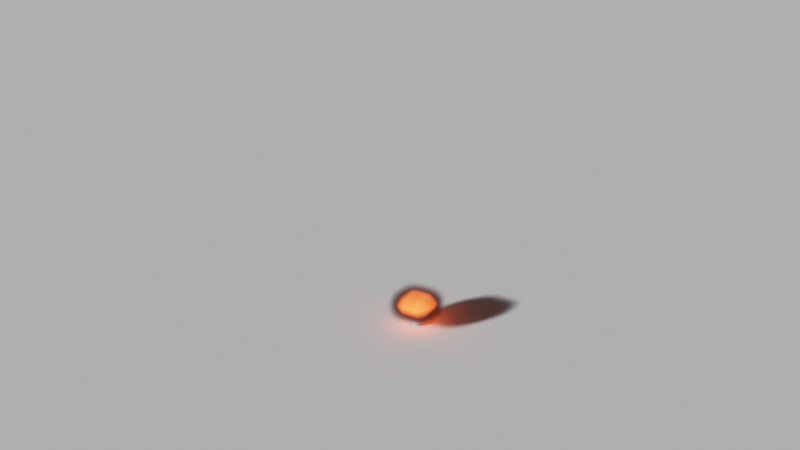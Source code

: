 # Source: Explosion_Cycles_Project_File.blend  (saved by Blender 3.3.6; exported with 4.5.12 LTS)
import bpy
from mathutils import Matrix  # noqa: F401  (used for matrix-valued properties, if any)

bpy.ops.wm.read_factory_settings(use_empty=True)
scene = bpy.context.scene
scene.name = 'Scene'

# ---- collections
col_collection = bpy.data.collections.new('Collection'); scene.collection.children.link(col_collection)

# ---- materials (node trees are filled in below, after node groups)
mat_smoke_domain_material = bpy.data.materials.new('Smoke Domain Material')

# ---- material node trees
mat_smoke_domain_material.use_nodes = True; mat_smoke_domain_material.node_tree.nodes.clear()
_N = mat_smoke_domain_material.node_tree.nodes; _L = mat_smoke_domain_material.node_tree.links
n0 = _N.new('ShaderNodeMath'); n0.name = 'Math'; n0.location = (880, 160)
n0.operation = 'MULTIPLY'
n0.inputs[1].default_value = 100.0
n1 = _N.new('ShaderNodeVolumePrincipled'); n1.name = 'Principled Volume'; n1.location = (1040, 160)
n1.inputs[0].default_value = (0.1184, 0.1184, 0.1184, 1.0)
n1.inputs[6].default_value = 1000.0
n2 = _N.new('ShaderNodeOutputMaterial'); n2.name = 'Material Output'; n2.location = (1300, 160)
n3 = _N.new('ShaderNodeVolumeInfo'); n3.name = 'Volume Info'; n3.location = (394, 160)
n4 = _N.new('ShaderNodeValToRGB'); n4.name = 'ColorRamp'; n4.location = (620, 160)
n4.color_ramp.interpolation = 'CONSTANT'
while len(n4.color_ramp.elements) > 1: n4.color_ramp.elements.remove(n4.color_ramp.elements[-1])
n4.color_ramp.elements[0].position = 0.0; n4.color_ramp.elements[0].color = (0.0, 0.0, 0.0, 1.0)
_e = n4.color_ramp.elements.new(0.005273); _e.color = (1.0, 1.0, 1.0, 1.0)
n5 = _N.new('ShaderNodeAttribute'); n5.name = 'Attribute'; n5.location = (378, -59)
n5.attribute_name = 'heat'
n6 = _N.new('ShaderNodeValToRGB'); n6.name = 'ColorRamp.001'; n6.location = (621, -60)
n6.color_ramp.interpolation = 'EASE'
while len(n6.color_ramp.elements) > 1: n6.color_ramp.elements.remove(n6.color_ramp.elements[-1])
n6.color_ramp.elements[0].position = 0.1455; n6.color_ramp.elements[0].color = (0.0, 0.0, 0.0, 1.0)
_e = n6.color_ramp.elements.new(0.6102); _e.color = (0.6484, 0.05289, 0.007729, 1.0)
_e = n6.color_ramp.elements.new(0.8773); _e.color = (1.0, 0.5852, 0.1362, 1.0)
_L.new(n1.outputs[0], n2.inputs[1])
_L.new(n3.outputs[1], n4.inputs[0])
_L.new(n4.outputs[0], n0.inputs[0])
_L.new(n0.outputs[0], n1.inputs[2])
_L.new(n6.outputs[0], n1.inputs[7])
_L.new(n5.outputs[2], n6.inputs[0])
n2.is_active_output = True

# ---- world
world_world = bpy.data.worlds.new('World'); scene.world = world_world
world_world.use_nodes = True; world_world.node_tree.nodes.clear()
_N = world_world.node_tree.nodes; _L = world_world.node_tree.links
n0 = _N.new('ShaderNodeOutputWorld'); n0.name = 'World Output'; n0.location = (300, 300)
n1 = _N.new('ShaderNodeBackground'); n1.name = 'Background'; n1.location = (10, 300)
n1.inputs[0].default_value = (0.03522, 0.03522, 0.03522, 1.0)
_L.new(n1.outputs[0], n0.inputs[0])
n0.is_active_output = True
world_world.color = (0.05088, 0.05088, 0.05088)
world_world.use_sun_shadow = False
world_world.sun_shadow_jitter_overblur = 0.0

# ---- cameras
cam_camera = bpy.data.cameras.new('Camera')

# ---- lights
light_point = bpy.data.lights.new('Point', 'SUN')
light_point.transmission_factor = 0.0
light_point.energy = 5.0
light_point.shadow_soft_size = 0.25

# ---- meshes
me_icosphere_001 = bpy.data.meshes.new('Icosphere.001')
me_icosphere_001.from_pydata([(0.0, 0.0, -0.125), (0.09045, -0.06572, -0.0559), (-0.03455, -0.1063, -0.0559), (-0.1118, 0.0, -0.0559), (-0.03455, 0.1063, -0.0559), (0.09045, 0.06572, -0.0559), (0.03455, -0.1063, 0.0559), (-0.09045, -0.06572, 0.0559), (-0.09045, 0.06572, 0.0559), (0.03455, 0.1063, 0.0559), (0.1118, 0.0, 0.0559), (0.0, 0.0, 0.125), (-0.02031, -0.0625, -0.1063), (0.05317, -0.03863, -0.1063), (0.03286, -0.1011, -0.06572), (0.1063, 0.0, -0.06572), (0.05317, 0.03863, -0.1063), (-0.06572, 0.0, -0.1063), (-0.08602, -0.0625, -0.06572), (-0.02031, 0.0625, -0.1063), (-0.08602, 0.0625, -0.06572), (0.03286, 0.1011, -0.06572), (0.1189, -0.03863, 0.0), (0.1189, 0.03863, 0.0), (0.0, -0.125, 0.0), (0.07347, -0.1011, 0.0), (-0.1189, -0.03863, 0.0), (-0.07347, -0.1011, 0.0), (-0.07347, 0.1011, 0.0), (-0.1189, 0.03863, 0.0), (0.07347, 0.1011, 0.0), (0.0, 0.125, 0.0), (0.08602, -0.0625, 0.06572), (-0.03286, -0.1011, 0.06572), (-0.1063, 0.0, 0.06572), (-0.03286, 0.1011, 0.06572), (0.08602, 0.0625, 0.06572), (0.02031, -0.0625, 0.1063), (0.06572, 0.0, 0.1063), (-0.05317, -0.03863, 0.1063), (-0.05317, 0.03863, 0.1063), (0.02031, 0.0625, 0.1063)], [], [(0, 13, 12), (1, 13, 15), (0, 12, 17), (0, 17, 19), (0, 19, 16), (1, 15, 22), (2, 14, 24), (3, 18, 26), (4, 20, 28), (5, 21, 30), (1, 22, 25), (2, 24, 27), (3, 26, 29), (4, 28, 31), (5, 30, 23), (6, 32, 37), (7, 33, 39), (8, 34, 40), (9, 35, 41), (10, 36, 38), (38, 41, 11), (38, 36, 41), (36, 9, 41), (41, 40, 11), (41, 35, 40), (35, 8, 40), (40, 39, 11), (40, 34, 39), (34, 7, 39), (39, 37, 11), (39, 33, 37), (33, 6, 37), (37, 38, 11), (37, 32, 38), (32, 10, 38), (23, 36, 10), (23, 30, 36), (30, 9, 36), (31, 35, 9), (31, 28, 35), (28, 8, 35), (29, 34, 8), (29, 26, 34), (26, 7, 34), (27, 33, 7), (27, 24, 33), (24, 6, 33), (25, 32, 6), (25, 22, 32), (22, 10, 32), (30, 31, 9), (30, 21, 31), (21, 4, 31), (28, 29, 8), (28, 20, 29), (20, 3, 29), (26, 27, 7), (26, 18, 27), (18, 2, 27), (24, 25, 6), (24, 14, 25), (14, 1, 25), (22, 23, 10), (22, 15, 23), (15, 5, 23), (16, 21, 5), (16, 19, 21), (19, 4, 21), (19, 20, 4), (19, 17, 20), (17, 3, 20), (17, 18, 3), (17, 12, 18), (12, 2, 18), (15, 16, 5), (15, 13, 16), (13, 0, 16), (12, 14, 2), (12, 13, 14), (13, 1, 14)])
_uv = me_icosphere_001.uv_layers.new(name='UVMap')
_uv.uv.foreach_set('vector', [0.1818, 0.0, 0.2273, 0.07873, 0.1364, 0.07873, 0.2727, 0.1575, 0.3182, 0.07873, 0.3636, 0.1575, 0.9091, 0.0, 0.9545, 0.07873, 0.8636, 0.07873, 0.7273, 0.0, 0.7727, 0.07873, 0.6818, 0.07873, 0.5455, 0.0, 0.5909, 0.07873, 0.5, 0.07873, 0.2727, 0.1575, 0.3636, 0.1575, 0.3182, 0.2362, 0.09091, 0.1575, 0.1818, 0.1575, 0.1364, 0.2362, 0.8182, 0.1575, 0.9091, 0.1575, 0.8636, 0.2362, 0.6364, 0.1575, 0.7273, 0.1575, 0.6818, 0.2362, 0.4545, 0.1575, 0.5455, 0.1575, 0.5, 0.2362, 0.2727, 0.1575, 0.3182, 0.2362, 0.2273, 0.2362, 0.09091, 0.1575, 0.1364, 0.2362, 0.04546, 0.2362, 0.8182, 0.1575, 0.8636, 0.2362, 0.7727, 0.2362, 0.6364, 0.1575, 0.6818, 0.2362, 0.5909, 0.2362, 0.4545, 0.1575, 0.5, 0.2362, 0.4091, 0.2362, 0.1818, 0.3149, 0.2727, 0.3149, 0.2273, 0.3937, 0.0, 0.3149, 0.09091, 0.3149, 0.04546, 0.3937, 0.7273, 0.3149, 0.8182, 0.3149, 0.7727, 0.3937, 0.5455, 0.3149, 0.6364, 0.3149, 0.5909, 0.3937, 0.3636, 0.3149, 0.4545, 0.3149, 0.4091, 0.3937, 0.4091, 0.3937, 0.5, 0.3937, 0.4545, 0.4724, 0.4091, 0.3937, 0.4545, 0.3149, 0.5, 0.3937, 0.4545, 0.3149, 0.5455, 0.3149, 0.5, 0.3937, 0.5909, 0.3937, 0.6818, 0.3937, 0.6364, 0.4724, 0.5909, 0.3937, 0.6364, 0.3149, 0.6818, 0.3937, 0.6364, 0.3149, 0.7273, 0.3149, 0.6818, 0.3937, 0.7727, 0.3937, 0.8636, 0.3937, 0.8182, 0.4724, 0.7727, 0.3937, 0.8182, 0.3149, 0.8636, 0.3937, 0.8182, 0.3149, 0.9091, 0.3149, 0.8636, 0.3937, 0.04546, 0.3937, 0.1364, 0.3937, 0.09091, 0.4724, 0.04546, 0.3937, 0.09091, 0.3149, 0.1364, 0.3937, 0.09091, 0.3149, 0.1818, 0.3149, 0.1364, 0.3937, 0.2273, 0.3937, 0.3182, 0.3937, 0.2727, 0.4724, 0.2273, 0.3937, 0.2727, 0.3149, 0.3182, 0.3937, 0.2727, 0.3149, 0.3636, 0.3149, 0.3182, 0.3937, 0.4091, 0.2362, 0.4545, 0.3149, 0.3636, 0.3149, 0.4091, 0.2362, 0.5, 0.2362, 0.4545, 0.3149, 0.5, 0.2362, 0.5455, 0.3149, 0.4545, 0.3149, 0.5909, 0.2362, 0.6364, 0.3149, 0.5455, 0.3149, 0.5909, 0.2362, 0.6818, 0.2362, 0.6364, 0.3149, 0.6818, 0.2362, 0.7273, 0.3149, 0.6364, 0.3149, 0.7727, 0.2362, 0.8182, 0.3149, 0.7273, 0.3149, 0.7727, 0.2362, 0.8636, 0.2362, 0.8182, 0.3149, 0.8636, 0.2362, 0.9091, 0.3149, 0.8182, 0.3149, 0.04546, 0.2362, 0.09091, 0.3149, 0.0, 0.3149, 0.04546, 0.2362, 0.1364, 0.2362, 0.09091, 0.3149, 0.1364, 0.2362, 0.1818, 0.3149, 0.09091, 0.3149, 0.2273, 0.2362, 0.2727, 0.3149, 0.1818, 0.3149, 0.2273, 0.2362, 0.3182, 0.2362, 0.2727, 0.3149, 0.3182, 0.2362, 0.3636, 0.3149, 0.2727, 0.3149, 0.5, 0.2362, 0.5909, 0.2362, 0.5455, 0.3149, 0.5, 0.2362, 0.5455, 0.1575, 0.5909, 0.2362, 0.5455, 0.1575, 0.6364, 0.1575, 0.5909, 0.2362, 0.6818, 0.2362, 0.7727, 0.2362, 0.7273, 0.3149, 0.6818, 0.2362, 0.7273, 0.1575, 0.7727, 0.2362, 0.7273, 0.1575, 0.8182, 0.1575, 0.7727, 0.2362, 0.8636, 0.2362, 0.9545, 0.2362, 0.9091, 0.3149, 0.8636, 0.2362, 0.9091, 0.1575, 0.9545, 0.2362, 0.9091, 0.1575, 1.0, 0.1575, 0.9545, 0.2362, 0.1364, 0.2362, 0.2273, 0.2362, 0.1818, 0.3149, 0.1364, 0.2362, 0.1818, 0.1575, 0.2273, 0.2362, 0.1818, 0.1575, 0.2727, 0.1575, 0.2273, 0.2362, 0.3182, 0.2362, 0.4091, 0.2362, 0.3636, 0.3149, 0.3182, 0.2362, 0.3636, 0.1575, 0.4091, 0.2362, 0.3636, 0.1575, 0.4545, 0.1575, 0.4091, 0.2362, 0.5, 0.07873, 0.5455, 0.1575, 0.4545, 0.1575, 0.5, 0.07873, 0.5909, 0.07873, 0.5455, 0.1575, 0.5909, 0.07873, 0.6364, 0.1575, 0.5455, 0.1575, 0.6818, 0.07873, 0.7273, 0.1575, 0.6364, 0.1575, 0.6818, 0.07873, 0.7727, 0.07873, 0.7273, 0.1575, 0.7727, 0.07873, 0.8182, 0.1575, 0.7273, 0.1575, 0.8636, 0.07873, 0.9091, 0.1575, 0.8182, 0.1575, 0.8636, 0.07873, 0.9545, 0.07873, 0.9091, 0.1575, 0.9545, 0.07873, 1.0, 0.1575, 0.9091, 0.1575, 0.3636, 0.1575, 0.4091, 0.07873, 0.4545, 0.1575, 0.3636, 0.1575, 0.3182, 0.07873, 0.4091, 0.07873, 0.3182, 0.07873, 0.3636, 0.0, 0.4091, 0.07873, 0.1364, 0.07873, 0.1818, 0.1575, 0.09091, 0.1575, 0.1364, 0.07873, 0.2273, 0.07873, 0.1818, 0.1575, 0.2273, 0.07873, 0.2727, 0.1575, 0.1818, 0.1575])
me_icosphere_001.use_remesh_fix_poles = True
me_icosphere_001.use_remesh_preserve_attributes = False
me_icosphere_001.update()
me_circle = bpy.data.meshes.new('Circle')
me_circle.from_pydata([(0.0, 1.0, 0.0), (-0.1951, 0.9808, 0.0), (-0.3827, 0.9239, 0.0), (-0.5556, 0.8315, 0.0), (-0.7071, 0.7071, 0.0), (-0.8315, 0.5556, 0.0), (-0.9239, 0.3827, 0.0), (-0.9808, 0.1951, 0.0), (-1.0, -4.371e-08, 0.0), (-0.9808, -0.1951, 0.0), (-0.9239, -0.3827, 0.0), (-0.8315, -0.5556, 0.0), (-0.7071, -0.7071, 0.0), (-0.5556, -0.8315, 0.0), (-0.3827, -0.9239, 0.0), (-0.1951, -0.9808, 0.0), (8.742e-08, -1.0, 0.0), (0.1951, -0.9808, 0.0), (0.3827, -0.9239, 0.0), (0.5556, -0.8315, 0.0), (0.7071, -0.7071, 0.0), (0.8315, -0.5556, 0.0), (0.9239, -0.3827, 0.0), (0.9808, -0.1951, 0.0), (1.0, 1.192e-08, 0.0), (0.9808, 0.1951, 0.0), (0.9239, 0.3827, 0.0), (0.8315, 0.5556, 0.0), (0.7071, 0.7071, 0.0), (0.5556, 0.8315, 0.0), (0.3827, 0.9239, 0.0), (0.1951, 0.9808, 0.0)], [], [(0, 1, 2, 3, 4, 5, 6, 7, 8, 9, 10, 11, 12, 13, 14, 15, 16, 17, 18, 19, 20, 21, 22, 23, 24, 25, 26, 27, 28, 29, 30, 31)])
_uv = me_circle.uv_layers.new(name='UVMap')
_uv.uv.foreach_set('vector', [0.5, 1.0, 0.4025, 0.9904, 0.3087, 0.9619, 0.2222, 0.9157, 0.1464, 0.8536, 0.08427, 0.7778, 0.03806, 0.6913, 0.009607, 0.5975, 0.0, 0.5, 0.009607, 0.4025, 0.03806, 0.3087, 0.08427, 0.2222, 0.1464, 0.1464, 0.2222, 0.08427, 0.3087, 0.03806, 0.4025, 0.009607, 0.5, 0.0, 0.5975, 0.009607, 0.6913, 0.03806, 0.7778, 0.08427, 0.8536, 0.1464, 0.9157, 0.2222, 0.9619, 0.3087, 0.9904, 0.4025, 1.0, 0.5, 0.9904, 0.5975, 0.9619, 0.6913, 0.9157, 0.7778, 0.8536, 0.8536, 0.7778, 0.9157, 0.6913, 0.9619, 0.5975, 0.9904])
me_circle.use_remesh_fix_poles = True
me_circle.use_remesh_preserve_attributes = False
me_circle.update()
me_circle_001 = bpy.data.meshes.new('Circle.001')
me_circle_001.from_pydata([(0.0, 1.0, 0.0), (-0.1951, 0.9808, 0.0), (-0.3827, 0.9239, 0.0), (-0.5556, 0.8315, 0.0), (-0.7071, 0.7071, 0.0), (-0.8315, 0.5556, 0.0), (-0.9239, 0.3827, 0.0), (-0.9808, 0.1951, 0.0), (-1.0, -4.371e-08, 0.0), (-0.9808, -0.1951, 0.0), (-0.9239, -0.3827, 0.0), (-0.8315, -0.5556, 0.0), (-0.7071, -0.7071, 0.0), (-0.5556, -0.8315, 0.0), (-0.3827, -0.9239, 0.0), (-0.1951, -0.9808, 0.0), (8.742e-08, -1.0, 0.0), (0.1951, -0.9808, 0.0), (0.3827, -0.9239, 0.0), (0.5556, -0.8315, 0.0), (0.7071, -0.7071, 0.0), (0.8315, -0.5556, 0.0), (0.9239, -0.3827, 0.0), (0.9808, -0.1951, 0.0), (1.0, 1.192e-08, 0.0), (0.9808, 0.1951, 0.0), (0.9239, 0.3827, 0.0), (0.8315, 0.5556, 0.0), (0.7071, 0.7071, 0.0), (0.5556, 0.8315, 0.0), (0.3827, 0.9239, 0.0), (0.1951, 0.9808, 0.0)], [], [(0, 1, 2, 3, 4, 5, 6, 7, 8, 9, 10, 11, 12, 13, 14, 15, 16, 17, 18, 19, 20, 21, 22, 23, 24, 25, 26, 27, 28, 29, 30, 31)])
_uv = me_circle_001.uv_layers.new(name='UVMap')
_uv.uv.foreach_set('vector', [0.5, 1.0, 0.4025, 0.9904, 0.3087, 0.9619, 0.2222, 0.9157, 0.1464, 0.8536, 0.08427, 0.7778, 0.03806, 0.6913, 0.009607, 0.5975, 0.0, 0.5, 0.009607, 0.4025, 0.03806, 0.3087, 0.08427, 0.2222, 0.1464, 0.1464, 0.2222, 0.08427, 0.3087, 0.03806, 0.4025, 0.009607, 0.5, 0.0, 0.5975, 0.009607, 0.6913, 0.03806, 0.7778, 0.08427, 0.8536, 0.1464, 0.9157, 0.2222, 0.9619, 0.3087, 0.9904, 0.4025, 1.0, 0.5, 0.9904, 0.5975, 0.9619, 0.6913, 0.9157, 0.7778, 0.8536, 0.8536, 0.7778, 0.9157, 0.6913, 0.9619, 0.5975, 0.9904])
me_circle_001.use_remesh_fix_poles = True
me_circle_001.use_remesh_preserve_attributes = False
me_circle_001.update()
me_circle_002 = bpy.data.meshes.new('Circle.002')
me_circle_002.from_pydata([(0.0, 1.0, 0.0), (-0.1951, 0.9808, 0.0), (-0.3827, 0.9239, 0.0), (-0.5556, 0.8315, 0.0), (-0.7071, 0.7071, 0.0), (-0.8315, 0.5556, 0.0), (-0.9239, 0.3827, 0.0), (-0.9808, 0.1951, 0.0), (-1.0, -4.371e-08, 0.0), (-0.9808, -0.1951, 0.0), (-0.9239, -0.3827, 0.0), (-0.8315, -0.5556, 0.0), (-0.7071, -0.7071, 0.0), (-0.5556, -0.8315, 0.0), (-0.3827, -0.9239, 0.0), (-0.1951, -0.9808, 0.0), (8.742e-08, -1.0, 0.0), (0.1951, -0.9808, 0.0), (0.3827, -0.9239, 0.0), (0.5556, -0.8315, 0.0), (0.7071, -0.7071, 0.0), (0.8315, -0.5556, 0.0), (0.9239, -0.3827, 0.0), (0.9808, -0.1951, 0.0), (1.0, 1.192e-08, 0.0), (0.9808, 0.1951, 0.0), (0.9239, 0.3827, 0.0), (0.8315, 0.5556, 0.0), (0.7071, 0.7071, 0.0), (0.5556, 0.8315, 0.0), (0.3827, 0.9239, 0.0), (0.1951, 0.9808, 0.0)], [], [(0, 1, 2, 3, 4, 5, 6, 7, 8, 9, 10, 11, 12, 13, 14, 15, 16, 17, 18, 19, 20, 21, 22, 23, 24, 25, 26, 27, 28, 29, 30, 31)])
_uv = me_circle_002.uv_layers.new(name='UVMap')
_uv.uv.foreach_set('vector', [0.5, 1.0, 0.4025, 0.9904, 0.3087, 0.9619, 0.2222, 0.9157, 0.1464, 0.8536, 0.08427, 0.7778, 0.03806, 0.6913, 0.009607, 0.5975, 0.0, 0.5, 0.009607, 0.4025, 0.03806, 0.3087, 0.08427, 0.2222, 0.1464, 0.1464, 0.2222, 0.08427, 0.3087, 0.03806, 0.4025, 0.009607, 0.5, 0.0, 0.5975, 0.009607, 0.6913, 0.03806, 0.7778, 0.08427, 0.8536, 0.1464, 0.9157, 0.2222, 0.9619, 0.3087, 0.9904, 0.4025, 1.0, 0.5, 0.9904, 0.5975, 0.9619, 0.6913, 0.9157, 0.7778, 0.8536, 0.8536, 0.7778, 0.9157, 0.6913, 0.9619, 0.5975, 0.9904])
me_circle_002.use_remesh_fix_poles = True
me_circle_002.use_remesh_preserve_attributes = False
me_circle_002.update()
me_cube = bpy.data.meshes.new('Cube')
me_cube.from_pydata([(-6.016, -4.5, -3.001), (-6.016, -4.5, 5.593), (-6.016, 4.5, -3.001), (-6.016, 4.5, 5.593), (6.016, -4.5, -3.001), (6.016, -4.5, 5.593), (6.016, 4.5, -3.001), (6.016, 4.5, 5.593)], [], [(0, 1, 3, 2), (2, 3, 7, 6), (6, 7, 5, 4), (4, 5, 1, 0), (2, 6, 4, 0), (7, 3, 1, 5)])
_uv = me_cube.uv_layers.new(name='UVMap')
_uv.uv.foreach_set('vector', [0.375, 0.0, 0.625, 0.0, 0.625, 0.25, 0.375, 0.25, 0.375, 0.25, 0.625, 0.25, 0.625, 0.5, 0.375, 0.5, 0.375, 0.5, 0.625, 0.5, 0.625, 0.75, 0.375, 0.75, 0.375, 0.75, 0.625, 0.75, 0.625, 1.0, 0.375, 1.0, 0.125, 0.5, 0.375, 0.5, 0.375, 0.75, 0.125, 0.75, 0.625, 0.5, 0.875, 0.5, 0.875, 0.75, 0.625, 0.75])
me_cube.materials.append(mat_smoke_domain_material)
me_cube.use_remesh_fix_poles = True
me_cube.use_remesh_preserve_attributes = False
me_cube.update()
me_plane = bpy.data.meshes.new('Plane')
me_plane.from_pydata([(-1.0, -1.0, 0.0), (1.0, -1.0, 0.0), (-1.0, 1.0, 0.0), (1.0, 1.0, 0.0)], [], [(0, 1, 3, 2)])
_uv = me_plane.uv_layers.new(name='UVMap')
_uv.uv.foreach_set('vector', [0.0, 0.0, 1.0, 0.0, 1.0, 1.0, 0.0, 1.0])
me_plane.update()

# ---- objects
ob_icosphere = bpy.data.objects.new('Icosphere', me_icosphere_001)
ob_circle = bpy.data.objects.new('Circle', me_circle)
ob_circle_001 = bpy.data.objects.new('Circle.001', me_circle_001)
ob_circle_002 = bpy.data.objects.new('Circle.002', me_circle_002)
ob_smoke_domain = bpy.data.objects.new('Smoke Domain', me_cube)
ob_point = bpy.data.objects.new('Point', light_point)
ob_camera = bpy.data.objects.new('Camera', cam_camera)
ob_plane = bpy.data.objects.new('Plane', me_plane)

# ---- transforms, parenting, visibility, modifiers, constraints
ob_icosphere.location = (0.0, 0.0, 0.1333)
ob_icosphere.display_type = 'WIRE'
_m = ob_icosphere.modifiers.new('ParticleSystem', 'PARTICLE_SYSTEM')
_m = ob_icosphere.modifiers.new('Fluid', 'FLUID')
_m.fluid_type = 'FLOW'
ob_circle.location = (0.0127, -3.579e-10, 0.136)
ob_circle.rotation_euler = (-1.568e-06, 1.665, -1.428e-06)
ob_circle.scale = (0.09846, 0.09846, 0.09846)
_m = ob_circle.modifiers.new('ParticleSystem', 'PARTICLE_SYSTEM')
_m = ob_circle.modifiers.new('Fluid', 'FLUID')
_m.fluid_type = 'FLOW'
ob_circle_001.location = (0.01325, 0.003957, 0.2866)
ob_circle_001.rotation_euler = (-0.1037, 0.1128, -0.01171)
ob_circle_001.scale = (0.05371, 0.05371, 0.05371)
_m = ob_circle_001.modifiers.new('ParticleSystem', 'PARTICLE_SYSTEM')
_m = ob_circle_001.modifiers.new('Fluid', 'FLUID')
_m.fluid_type = 'FLOW'
ob_circle_002.location = (-0.1435, -0.03166, 0.1593)
ob_circle_002.rotation_euler = (-0.09002, -1.433, 0.1575)
ob_circle_002.scale = (0.09846, 0.09846, 0.09846)
_m = ob_circle_002.modifiers.new('ParticleSystem', 'PARTICLE_SYSTEM')
_m = ob_circle_002.modifiers.new('Fluid', 'FLUID')
_m.fluid_type = 'FLOW'
ob_smoke_domain.location = (0.0, 0.0, 3.001)
ob_smoke_domain.display_type = 'WIRE'
_m = ob_smoke_domain.modifiers.new('Fluid', 'FLUID')
_m.fluid_type = 'DOMAIN'
ob_point.location = (-5.376, -11.39, 6.82)
ob_point.rotation_euler = (1.003, 0.8624, -0.948)
ob_camera.location = (12.42, -19.81, 12.58)
ob_camera.rotation_euler = (1.167, 0.0009327, 0.5766)
ob_camera.scale = (1.0, 1.0, 1.0)
ob_plane.location = (0.0, 0.0, 0.0)
ob_plane.scale = (49.87, 49.87, 49.87)

# ---- collection membership
col_collection.objects.link(ob_icosphere)
col_collection.objects.link(ob_circle)
col_collection.objects.link(ob_circle_001)
col_collection.objects.link(ob_circle_002)
col_collection.objects.link(ob_smoke_domain)
col_collection.objects.link(ob_point)
col_collection.objects.link(ob_camera)
col_collection.objects.link(ob_plane)

# ---- scene / render settings (as saved in the file)
scene.camera = ob_camera
scene.frame_start = 1; scene.frame_end = 150; scene.frame_set(1)
scene.render.engine = 'CYCLES'
scene.render.image_settings.color_mode = 'RGB'
scene.render.use_overwrite = False
scene.cycles.samples = 100
scene.cycles.sampling_pattern = 'TABULATED_SOBOL'
scene.cycles.use_light_tree = False
scene.eevee.volumetric_start = 16.0
scene.eevee.volumetric_end = 25.0
scene.eevee.volumetric_tile_size = '2'
scene.eevee.volumetric_samples = 128
scene.eevee.use_volumetric_shadows = True
scene.eevee.volumetric_shadow_samples = 64
scene.view_settings.look = 'High Contrast'
scene.view_settings.view_transform = 'Filmic'
bpy.context.view_layer.update()
